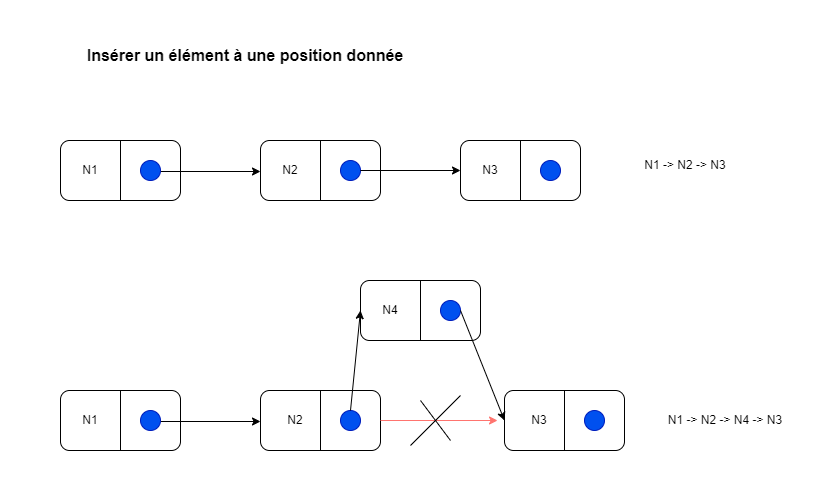

The diagram above was exported from draw.io. Its source (the exported page's mxGraphModel, read from the mxfile embedded in the PNG):
<mxGraphModel dx="1223" dy="691" grid="1" gridSize="10" guides="1" tooltips="1" connect="1" arrows="1" fold="1" page="1" pageScale="1" pageWidth="827" pageHeight="1169" math="0" shadow="0">
  <root>
    <mxCell id="0" />
    <mxCell id="1" parent="0" />
    <mxCell id="2" value="" style="rounded=1;whiteSpace=wrap;html=1;" vertex="1" parent="1">
      <mxGeometry x="80" y="120" width="120" height="60" as="geometry" />
    </mxCell>
    <mxCell id="3" value="" style="endArrow=none;html=1;rounded=0;exitX=0.5;exitY=1;exitDx=0;exitDy=0;" edge="1" source="2" parent="1">
      <mxGeometry width="50" height="50" relative="1" as="geometry">
        <mxPoint x="90" y="170" as="sourcePoint" />
        <mxPoint x="140" y="120" as="targetPoint" />
      </mxGeometry>
    </mxCell>
    <mxCell id="4" value="N1" style="text;html=1;strokeColor=none;fillColor=none;align=center;verticalAlign=middle;whiteSpace=wrap;rounded=0;" vertex="1" parent="1">
      <mxGeometry x="80" y="135" width="60" height="30" as="geometry" />
    </mxCell>
    <mxCell id="5" value="" style="endArrow=classic;html=1;rounded=0;exitX=0.7;exitY=0.55;exitDx=0;exitDy=0;exitPerimeter=0;" edge="1" source="6" parent="1">
      <mxGeometry width="50" height="50" relative="1" as="geometry">
        <mxPoint x="240" y="150" as="sourcePoint" />
        <mxPoint x="280" y="151" as="targetPoint" />
      </mxGeometry>
    </mxCell>
    <mxCell id="6" value="" style="ellipse;whiteSpace=wrap;html=1;aspect=fixed;fillColor=#0050ef;fontColor=#ffffff;strokeColor=#001DBC;" vertex="1" parent="1">
      <mxGeometry x="160" y="140" width="20" height="20" as="geometry" />
    </mxCell>
    <mxCell id="7" value="" style="rounded=1;whiteSpace=wrap;html=1;" vertex="1" parent="1">
      <mxGeometry x="280" y="120" width="120" height="60" as="geometry" />
    </mxCell>
    <mxCell id="8" value="" style="endArrow=none;html=1;rounded=0;exitX=0.5;exitY=1;exitDx=0;exitDy=0;" edge="1" source="7" parent="1">
      <mxGeometry width="50" height="50" relative="1" as="geometry">
        <mxPoint x="290" y="170" as="sourcePoint" />
        <mxPoint x="340" y="120" as="targetPoint" />
      </mxGeometry>
    </mxCell>
    <mxCell id="9" value="N2" style="text;html=1;strokeColor=none;fillColor=none;align=center;verticalAlign=middle;whiteSpace=wrap;rounded=0;" vertex="1" parent="1">
      <mxGeometry x="280" y="135" width="60" height="30" as="geometry" />
    </mxCell>
    <mxCell id="10" value="" style="ellipse;whiteSpace=wrap;html=1;aspect=fixed;fillColor=#0050ef;fontColor=#ffffff;strokeColor=#001DBC;" vertex="1" parent="1">
      <mxGeometry x="360" y="140" width="20" height="20" as="geometry" />
    </mxCell>
    <mxCell id="11" value="" style="rounded=1;whiteSpace=wrap;html=1;" vertex="1" parent="1">
      <mxGeometry x="480" y="120" width="120" height="60" as="geometry" />
    </mxCell>
    <mxCell id="12" value="" style="endArrow=none;html=1;rounded=0;exitX=0.5;exitY=1;exitDx=0;exitDy=0;" edge="1" source="11" parent="1">
      <mxGeometry width="50" height="50" relative="1" as="geometry">
        <mxPoint x="490" y="170" as="sourcePoint" />
        <mxPoint x="540" y="120" as="targetPoint" />
      </mxGeometry>
    </mxCell>
    <mxCell id="13" value="N3" style="text;html=1;strokeColor=none;fillColor=none;align=center;verticalAlign=middle;whiteSpace=wrap;rounded=0;" vertex="1" parent="1">
      <mxGeometry x="480" y="135" width="60" height="30" as="geometry" />
    </mxCell>
    <mxCell id="14" value="" style="ellipse;whiteSpace=wrap;html=1;aspect=fixed;fillColor=#0050ef;fontColor=#ffffff;strokeColor=#001DBC;" vertex="1" parent="1">
      <mxGeometry x="560" y="140" width="20" height="20" as="geometry" />
    </mxCell>
    <mxCell id="15" value="" style="rounded=1;whiteSpace=wrap;html=1;" vertex="1" parent="1">
      <mxGeometry x="80" y="370" width="120" height="60" as="geometry" />
    </mxCell>
    <mxCell id="16" value="" style="endArrow=none;html=1;rounded=0;exitX=0.5;exitY=1;exitDx=0;exitDy=0;" edge="1" source="15" parent="1">
      <mxGeometry width="50" height="50" relative="1" as="geometry">
        <mxPoint x="90" y="420" as="sourcePoint" />
        <mxPoint x="140" y="370" as="targetPoint" />
      </mxGeometry>
    </mxCell>
    <mxCell id="17" value="N1" style="text;html=1;strokeColor=none;fillColor=none;align=center;verticalAlign=middle;whiteSpace=wrap;rounded=0;" vertex="1" parent="1">
      <mxGeometry x="100" y="385" width="20" height="30" as="geometry" />
    </mxCell>
    <mxCell id="18" value="" style="endArrow=classic;html=1;rounded=0;exitX=0.7;exitY=0.55;exitDx=0;exitDy=0;exitPerimeter=0;" edge="1" source="19" parent="1">
      <mxGeometry width="50" height="50" relative="1" as="geometry">
        <mxPoint x="240" y="400" as="sourcePoint" />
        <mxPoint x="280" y="401" as="targetPoint" />
      </mxGeometry>
    </mxCell>
    <mxCell id="19" value="" style="ellipse;whiteSpace=wrap;html=1;aspect=fixed;fillColor=#0050ef;fontColor=#ffffff;strokeColor=#001DBC;" vertex="1" parent="1">
      <mxGeometry x="160" y="390" width="20" height="20" as="geometry" />
    </mxCell>
    <mxCell id="20" value="" style="rounded=1;whiteSpace=wrap;html=1;" vertex="1" parent="1">
      <mxGeometry x="280" y="370" width="120" height="60" as="geometry" />
    </mxCell>
    <mxCell id="21" value="" style="endArrow=none;html=1;rounded=0;exitX=0.5;exitY=1;exitDx=0;exitDy=0;" edge="1" source="20" parent="1">
      <mxGeometry width="50" height="50" relative="1" as="geometry">
        <mxPoint x="290" y="420" as="sourcePoint" />
        <mxPoint x="340" y="370" as="targetPoint" />
      </mxGeometry>
    </mxCell>
    <mxCell id="22" value="" style="ellipse;whiteSpace=wrap;html=1;aspect=fixed;fillColor=#0050ef;fontColor=#ffffff;strokeColor=#001DBC;" vertex="1" parent="1">
      <mxGeometry x="360" y="390" width="20" height="20" as="geometry" />
    </mxCell>
    <mxCell id="23" value="" style="rounded=1;whiteSpace=wrap;html=1;" vertex="1" parent="1">
      <mxGeometry x="524" y="370" width="120" height="60" as="geometry" />
    </mxCell>
    <mxCell id="24" value="" style="endArrow=none;html=1;rounded=0;exitX=0.5;exitY=1;exitDx=0;exitDy=0;" edge="1" source="23" parent="1">
      <mxGeometry width="50" height="50" relative="1" as="geometry">
        <mxPoint x="534" y="420" as="sourcePoint" />
        <mxPoint x="584" y="370" as="targetPoint" />
      </mxGeometry>
    </mxCell>
    <mxCell id="25" value="N3" style="text;html=1;strokeColor=none;fillColor=none;align=center;verticalAlign=middle;whiteSpace=wrap;rounded=0;" vertex="1" parent="1">
      <mxGeometry x="544" y="385" width="30" height="30" as="geometry" />
    </mxCell>
    <mxCell id="26" value="" style="ellipse;whiteSpace=wrap;html=1;aspect=fixed;fillColor=#0050ef;fontColor=#ffffff;strokeColor=#001DBC;" vertex="1" parent="1">
      <mxGeometry x="604" y="390" width="20" height="20" as="geometry" />
    </mxCell>
    <mxCell id="27" value="" style="endArrow=classic;html=1;rounded=0;exitX=1;exitY=0.5;exitDx=0;exitDy=0;entryX=0;entryY=0.5;entryDx=0;entryDy=0;" edge="1" source="10" target="11" parent="1">
      <mxGeometry width="50" height="50" relative="1" as="geometry">
        <mxPoint x="380" y="100" as="sourcePoint" />
        <mxPoint x="430" y="50" as="targetPoint" />
      </mxGeometry>
    </mxCell>
    <mxCell id="28" value="N2" style="text;html=1;strokeColor=none;fillColor=none;align=center;verticalAlign=middle;whiteSpace=wrap;rounded=0;" vertex="1" parent="1">
      <mxGeometry x="300" y="385" width="30" height="30" as="geometry" />
    </mxCell>
    <mxCell id="29" value="" style="rounded=1;whiteSpace=wrap;html=1;" vertex="1" parent="1">
      <mxGeometry x="380" y="260" width="120" height="60" as="geometry" />
    </mxCell>
    <mxCell id="30" value="" style="endArrow=none;html=1;rounded=0;exitX=0.5;exitY=1;exitDx=0;exitDy=0;" edge="1" source="29" parent="1">
      <mxGeometry width="50" height="50" relative="1" as="geometry">
        <mxPoint x="390" y="310" as="sourcePoint" />
        <mxPoint x="440" y="260" as="targetPoint" />
      </mxGeometry>
    </mxCell>
    <mxCell id="31" value="N4" style="text;html=1;strokeColor=none;fillColor=none;align=center;verticalAlign=middle;whiteSpace=wrap;rounded=0;" vertex="1" parent="1">
      <mxGeometry x="390" y="275" width="40" height="30" as="geometry" />
    </mxCell>
    <mxCell id="32" value="" style="ellipse;whiteSpace=wrap;html=1;aspect=fixed;fillColor=#0050ef;fontColor=#ffffff;strokeColor=#001DBC;" vertex="1" parent="1">
      <mxGeometry x="460" y="280" width="20" height="20" as="geometry" />
    </mxCell>
    <mxCell id="33" value="" style="endArrow=classic;html=1;rounded=0;exitX=0.5;exitY=0;exitDx=0;exitDy=0;entryX=0;entryY=0.5;entryDx=0;entryDy=0;" edge="1" source="22" target="29" parent="1">
      <mxGeometry width="50" height="50" relative="1" as="geometry">
        <mxPoint x="360" y="340" as="sourcePoint" />
        <mxPoint x="360" y="290" as="targetPoint" />
      </mxGeometry>
    </mxCell>
    <mxCell id="34" value="" style="endArrow=classic;html=1;rounded=0;fillColor=#f8cecc;strokeColor=#FF746F;entryX=-0.058;entryY=0.5;entryDx=0;entryDy=0;entryPerimeter=0;" edge="1" target="23" parent="1">
      <mxGeometry width="50" height="50" relative="1" as="geometry">
        <mxPoint x="400" y="400" as="sourcePoint" />
        <mxPoint x="450" y="350" as="targetPoint" />
      </mxGeometry>
    </mxCell>
    <mxCell id="35" value="" style="endArrow=none;html=1;rounded=0;" edge="1" parent="1">
      <mxGeometry width="50" height="50" relative="1" as="geometry">
        <mxPoint x="430" y="425" as="sourcePoint" />
        <mxPoint x="480" y="375" as="targetPoint" />
      </mxGeometry>
    </mxCell>
    <mxCell id="36" value="" style="endArrow=none;html=1;rounded=0;" edge="1" parent="1">
      <mxGeometry width="50" height="50" relative="1" as="geometry">
        <mxPoint x="440" y="380" as="sourcePoint" />
        <mxPoint x="470" y="420" as="targetPoint" />
      </mxGeometry>
    </mxCell>
    <mxCell id="37" value="N1 -&amp;gt; N2 -&amp;gt; N3" style="text;html=1;strokeColor=none;fillColor=none;align=center;verticalAlign=middle;whiteSpace=wrap;rounded=0;" vertex="1" parent="1">
      <mxGeometry x="650" y="130" width="110" height="30" as="geometry" />
    </mxCell>
    <mxCell id="38" value="N1 -&amp;gt; N2 -&amp;gt; N4 -&amp;gt; N3" style="text;html=1;strokeColor=none;fillColor=none;align=center;verticalAlign=middle;whiteSpace=wrap;rounded=0;" vertex="1" parent="1">
      <mxGeometry x="670" y="385" width="150" height="30" as="geometry" />
    </mxCell>
    <mxCell id="39" value="" style="endArrow=classic;html=1;rounded=0;exitX=1;exitY=0.5;exitDx=0;exitDy=0;entryX=0;entryY=0.5;entryDx=0;entryDy=0;" edge="1" source="32" target="23" parent="1">
      <mxGeometry width="50" height="50" relative="1" as="geometry">
        <mxPoint x="374" y="399.5" as="sourcePoint" />
        <mxPoint x="480" y="399.5" as="targetPoint" />
      </mxGeometry>
    </mxCell>
    <mxCell id="40" value="&lt;b&gt;&lt;font style=&quot;font-size: 16px;&quot;&gt;Insérer un élément à une position donnée&lt;/font&gt;&lt;/b&gt;" style="text;html=1;strokeColor=none;fillColor=none;align=center;verticalAlign=middle;whiteSpace=wrap;rounded=0;" vertex="1" parent="1">
      <mxGeometry x="60" y="20" width="410" height="30" as="geometry" />
    </mxCell>
  </root>
</mxGraphModel>